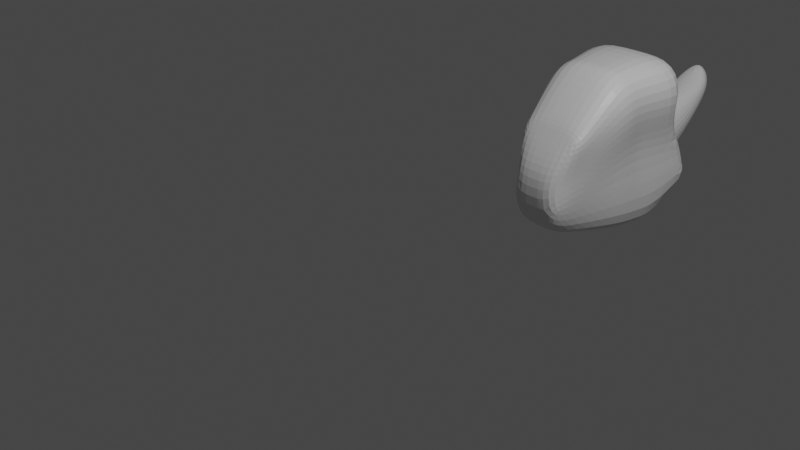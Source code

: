 # Source: Dinosaur.blend  (saved by Blender 2.90.8; exported with 4.5.12 LTS)
import bpy
from mathutils import Matrix  # noqa: F401  (used for matrix-valued properties, if any)

bpy.ops.wm.read_factory_settings(use_empty=True)
scene = bpy.context.scene
scene.name = 'Scene'

# ---- collections
col_collection = bpy.data.collections.new('Collection'); scene.collection.children.link(col_collection)

# ---- materials (node trees are filled in below, after node groups)
mat_material = bpy.data.materials.new('Material')
mat_material.alpha_threshold = 0.0
mat_material.use_transparent_shadow = False
mat_material.line_color = (0.0, 0.0, 0.0, 1.0)

# ---- material node trees
mat_material.use_nodes = True; mat_material.node_tree.nodes.clear()
_N = mat_material.node_tree.nodes; _L = mat_material.node_tree.links
n0 = _N.new('ShaderNodeOutputMaterial'); n0.name = 'Material Output'; n0.location = (300, 300)
n1 = _N.new('ShaderNodeBsdfPrincipled'); n1.name = 'Principled BSDF'; n1.location = (10, 300)
n1.distribution = 'GGX'
n1.subsurface_method = 'BURLEY'
n1.inputs[2].default_value = 0.4
n1.inputs[3].default_value = 1.45
n1.inputs[27].default_value = (0.0, 0.0, 0.0, 1.0)
n1.inputs[28].default_value = 1.0
_L.new(n1.outputs[0], n0.inputs[0])
n0.is_active_output = True

# ---- world
world_world = bpy.data.worlds.new('World'); scene.world = world_world
world_world.use_nodes = True; world_world.node_tree.nodes.clear()
_N = world_world.node_tree.nodes; _L = world_world.node_tree.links
n0 = _N.new('ShaderNodeOutputWorld'); n0.name = 'World Output'; n0.location = (300, 300)
n1 = _N.new('ShaderNodeBackground'); n1.name = 'Background'; n1.location = (10, 300)
n1.inputs[0].default_value = (0.05088, 0.05088, 0.05088, 1.0)
_L.new(n1.outputs[0], n0.inputs[0])
n0.is_active_output = True
world_world.color = (0.05088, 0.05088, 0.05088)
world_world.use_sun_shadow = False
world_world.sun_shadow_jitter_overblur = 0.0

# ---- cameras
cam_camera = bpy.data.cameras.new('Camera')
cam_camera.clip_end = 100.0
cam_camera.ortho_scale = 7.314

# ---- lights
light_light = bpy.data.lights.new('Light', 'POINT')
light_light.transmission_factor = 0.0
light_light.energy = 1000.0
light_light.shadow_soft_size = 0.1
light_light.shadow_maximum_resolution = 0.006
light_light.use_absolute_resolution = True

# ---- meshes
me_cube = bpy.data.meshes.new('Cube')
me_cube.from_pydata([(0.591, 0.3076, 1.0), (0.7607, 0.6038, -0.6048), (0.4627, -0.7796, 0.9194), (0.5613, -0.4522, -1.132), (0.0, -0.4475, -1.131), (0.0, -1.167, -0.9994), (0.4466, -1.282, 0.4151), (0.2874, -1.167, -1.009), (0.4777, -0.3939, 0.954), (0.6415, 0.1544, -1.161), (0.0, -0.1483, -1.148), (0.461, -0.5584, 0.931), (0.5925, -0.153, -1.148), (0.0, -0.4475, -1.131), (0.0, -1.167, -0.9994), (0.0, -0.1483, -1.148), (0.0, -0.4475, -1.131), (0.0, 0.3125, 1.0), (0.0, -1.167, -0.9994), (0.0, -0.3838, 0.954), (0.0, -0.5476, 0.931), (0.0, -0.7663, 0.9241), (0.0, -1.282, 0.4151), (0.0, 0.1573, -1.161), (0.0, -0.1483, -1.148), (0.4229, -1.328, 0.3265), (0.268, -1.561, -0.8292), (0.0, -1.561, -0.8267), (0.0, -1.328, 0.3265), (0.6704, 0.3086, 0.1349), (0.5273, -0.6287, 0.1226), (0.1006, -1.135, -0.159), (0.3899, -1.134, -0.1637), (0.5067, -0.1727, 0.125), (0.4853, -0.3693, 0.12), (0.1006, -1.135, -0.159), (0.1006, -1.135, -0.159), (0.0, 0.3109, 0.08845), (0.29, -1.654, -0.2514), (0.0, -1.654, -0.2501), (0.6804, 0.5579, -0.2973), (0.4692, -0.5332, -0.2758), (-0.05151, 0.5952, -0.3211), (0.3748, -1.136, -0.4531), (0.4889, -0.03005, -0.2895), (0.4429, -0.2662, -0.2855), (0.1261, -1.136, -0.446), (-0.05151, 0.5952, -0.3211), (0.1261, -1.136, -0.446), (0.3548, -1.672, -0.5403), (0.05077, -0.5258, -0.2741), (0.1261, -1.136, -0.446), (0.8382, 0.3336, 0.5674), (0.6016, -0.7161, 0.521), (0.4179, -1.128, 0.1257), (0.6212, -0.2983, 0.5395), (0.5917, -0.4709, 0.5255), (0.04958, -1.128, 0.1281), (0.04958, -1.128, 0.1281), (0.0, 0.2951, 0.5472), (0.3755, -1.525, 0.03754), (0.0, -1.525, 0.03816), (0.6896, 0.4842, -0.3882), (0.3788, 0.6379, -0.5989), (0.0, 0.8628, -0.7159), (0.2757, 0.3292, 0.1051), (0.6455, 0.42, -0.08136), (0.0, 0.3151, 0.07992), (0.3244, 0.6011, -0.3205), (0.2416, 0.588, -0.4752), (0.1773, 0.4138, -0.03894), (0.0, 0.2947, 0.07992), (0.0, 0.8629, -0.7159), (0.2831, 0.6032, -0.3205), (0.2223, 0.8003, -0.6006), (0.1554, 0.4145, -0.03894), (0.0, 0.7451, 0.06986), (0.0, 1.051, -0.5002), (0.2826, 0.9493, -0.2173), (0.1934, 1.103, -0.4176), (0.1769, 0.8094, -0.01326), (0.0, 1.323, 0.2619), (0.1131, 1.438, 0.1224), (0.0, 1.455, -0.03221), (0.2398, 1.438, 0.122), (0.1907, 1.521, 0.01479), (0.2197, 1.358, 0.2224), (0.0, 1.504, 0.3772), (0.07925, 1.591, 0.2944), (0.0, 1.681, 0.2083), (0.1735, 1.591, 0.2944), (0.1498, 1.654, 0.2339), (0.1475, 1.529, 0.3532), (0.0, 1.764, 0.3796), (0.0, 1.692, 0.4379), (0.0, 1.743, 0.3967), (0.0, 1.64, 0.4792)], [(36, 35), (35, 31), (46, 51), (48, 46), (42, 47), (50, 51), (58, 57), (82, 83), (87, 88), (82, 88)], [(24, 12, 3, 16), (56, 11, 2, 53), (59, 17, 0, 52), (16, 3, 7, 18), (53, 2, 6, 54), (52, 0, 8, 55), (26, 49, 38, 39, 27), (55, 8, 11, 56), (23, 9, 12, 24), (4, 13, 14, 5), (10, 15, 13, 4), (11, 20, 21, 2), (2, 21, 22, 6), (0, 17, 19, 8), (8, 19, 20, 11), (23, 64, 69, 63, 1, 9), (13, 16, 18, 14), (15, 24, 16, 13), (60, 25, 28, 61), (6, 22, 28, 25), (18, 7, 26, 27), (54, 6, 25, 60), (43, 32, 38, 49), (44, 33, 34, 45), (40, 66, 29, 33, 44), (41, 30, 32, 43), (70, 65, 29, 66), (45, 34, 30, 41), (12, 45, 41, 3), (69, 68, 40, 62), (3, 41, 43, 7), (1, 62, 40, 44, 9), (9, 44, 45, 12), (7, 43, 49, 26), (32, 54, 60, 38), (38, 60, 61, 39), (33, 55, 56, 34), (29, 52, 55, 33), (30, 53, 54, 32), (37, 59, 52, 29, 65), (34, 56, 53, 30), (63, 69, 62, 1), (68, 70, 66, 40), (70, 68, 73, 75), (67, 37, 65, 70), (71, 75, 80, 76), (67, 70, 75, 71), (68, 69, 74, 73), (69, 64, 72, 74), (78, 79, 85, 84), (80, 78, 84, 86), (74, 72, 77, 79), (75, 73, 78, 80), (73, 74, 79, 78), (85, 83, 89, 91), (81, 86, 92, 87), (76, 80, 86, 81), (79, 77, 83, 85), (90, 91, 95, 94), (86, 84, 90, 92), (84, 85, 91, 90), (91, 89, 93, 95), (96, 92, 90, 94), (92, 96, 87)])
_uv = me_cube.uv_layers.new(name='UVMap')
_uv.uv.foreach_set('vector', [0.125, 0.6875, 0.375, 0.6875, 0.375, 0.75, 0.125, 0.75, 0.5625, 0.6875, 0.625, 0.6875, 0.625, 0.75, 0.5625, 0.75, 0.5625, 0.25, 0.625, 0.25, 0.625, 0.5, 0.5625, 0.5, 0.125, 0.75, 0.375, 0.75, 0.375, 0.75, 0.125, 0.75, 0.5625, 0.75, 0.625, 0.75, 0.625, 0.75, 0.5625, 0.75, 0.5625, 0.5, 0.625, 0.5, 0.625, 0.625, 0.5625, 0.625, 0.375, 0.75, 0.4375, 0.75, 0.5, 0.75, 0.5, 1.0, 0.375, 1.0, 0.5625, 0.625, 0.625, 0.625, 0.625, 0.6875, 0.5625, 0.6875, 0.125, 0.625, 0.375, 0.625, 0.375, 0.6875, 0.125, 0.6875, 0.125, 0.75, 0.125, 0.75, 0.125, 0.75, 0.125, 0.75, 0.125, 0.6875, 0.125, 0.6875, 0.125, 0.75, 0.125, 0.75, 0.625, 0.6875, 0.875, 0.6875, 0.875, 0.75, 0.625, 0.75, 0.625, 0.75, 0.875, 0.75, 0.875, 0.75, 0.625, 0.75, 0.625, 0.5, 0.875, 0.5, 0.875, 0.625, 0.625, 0.625, 0.625, 0.625, 0.875, 0.625, 0.875, 0.6875, 0.625, 0.6875, 0.125, 0.625, 0.4062, 0.25, 0.4062, 0.375, 0.25, 0.5, 0.375, 0.5, 0.375, 0.625, 0.125, 0.75, 0.125, 0.75, 0.125, 0.75, 0.125, 0.75, 0.125, 0.6875, 0.125, 0.6875, 0.125, 0.75, 0.125, 0.75, 0.5625, 0.75, 0.625, 0.75, 0.625, 1.0, 0.5625, 1.0, 0.625, 0.75, 0.875, 0.75, 0.875, 0.75, 0.625, 0.75, 0.125, 0.75, 0.375, 0.75, 0.375, 0.75, 0.125, 0.75, 0.5625, 0.75, 0.625, 0.75, 0.625, 0.75, 0.5625, 0.75, 0.4375, 0.75, 0.5, 0.75, 0.5, 0.75, 0.4375, 0.75, 0.4375, 0.625, 0.5, 0.625, 0.5, 0.6875, 0.4375, 0.6875, 0.4375, 0.5, 0.4688, 0.5, 0.5, 0.5, 0.5, 0.625, 0.4375, 0.625, 0.4375, 0.75, 0.5, 0.75, 0.5, 0.75, 0.4375, 0.75, 0.4688, 0.375, 0.5, 0.375, 0.5, 0.5, 0.4688, 0.5, 0.4375, 0.6875, 0.5, 0.6875, 0.5, 0.75, 0.4375, 0.75, 0.375, 0.6875, 0.4375, 0.6875, 0.4375, 0.75, 0.375, 0.75, 0.4062, 0.375, 0.4375, 0.375, 0.4375, 0.5, 0.4062, 0.5, 0.375, 0.75, 0.4375, 0.75, 0.4375, 0.75, 0.375, 0.75, 0.375, 0.5, 0.4062, 0.5, 0.4375, 0.5, 0.4375, 0.625, 0.375, 0.625, 0.375, 0.625, 0.4375, 0.625, 0.4375, 0.6875, 0.375, 0.6875, 0.375, 0.75, 0.4375, 0.75, 0.4375, 0.75, 0.375, 0.75, 0.5, 0.75, 0.5625, 0.75, 0.5625, 0.75, 0.5, 0.75, 0.5, 0.75, 0.5625, 0.75, 0.5625, 1.0, 0.5, 1.0, 0.5, 0.625, 0.5625, 0.625, 0.5625, 0.6875, 0.5, 0.6875, 0.5, 0.5, 0.5625, 0.5, 0.5625, 0.625, 0.5, 0.625, 0.5, 0.75, 0.5625, 0.75, 0.5625, 0.75, 0.5, 0.75, 0.5, 0.25, 0.5625, 0.25, 0.5625, 0.5, 0.5, 0.5, 0.5, 0.375, 0.5, 0.6875, 0.5625, 0.6875, 0.5625, 0.75, 0.5, 0.75, 0.375, 0.375, 0.4062, 0.375, 0.4062, 0.5, 0.375, 0.5, 0.4375, 0.375, 0.4688, 0.375, 0.4688, 0.5, 0.4375, 0.5, 0.4688, 0.375, 0.4375, 0.375, 0.4375, 0.375, 0.4688, 0.375, 0.4688, 0.25, 0.5, 0.25, 0.5, 0.375, 0.4688, 0.375, 0.4688, 0.25, 0.4688, 0.375, 0.4688, 0.375, 0.4688, 0.25, 0.4688, 0.25, 0.4688, 0.375, 0.4688, 0.375, 0.4688, 0.25, 0.4375, 0.375, 0.4062, 0.375, 0.4062, 0.375, 0.4375, 0.375, 0.4062, 0.375, 0.4062, 0.25, 0.4062, 0.25, 0.4062, 0.375, 0.4375, 0.375, 0.4062, 0.375, 0.4062, 0.375, 0.4375, 0.375, 0.4688, 0.375, 0.4375, 0.375, 0.4375, 0.375, 0.4688, 0.375, 0.4062, 0.375, 0.4062, 0.25, 0.4062, 0.25, 0.4062, 0.375, 0.4688, 0.375, 0.4375, 0.375, 0.4375, 0.375, 0.4688, 0.375, 0.4375, 0.375, 0.4062, 0.375, 0.4062, 0.375, 0.4375, 0.375, 0.4062, 0.375, 0.4062, 0.25, 0.4062, 0.25, 0.4062, 0.375, 0.4688, 0.25, 0.4688, 0.375, 0.4688, 0.375, 0.4688, 0.25, 0.4688, 0.25, 0.4688, 0.375, 0.4688, 0.375, 0.4688, 0.25, 0.4062, 0.375, 0.4062, 0.25, 0.4062, 0.25, 0.4062, 0.375, 0.4375, 0.375, 0.4062, 0.375, 0.4062, 0.375, 0.4375, 0.375, 0.4688, 0.375, 0.4375, 0.375, 0.4375, 0.375, 0.4688, 0.375, 0.4375, 0.375, 0.4062, 0.375, 0.4062, 0.375, 0.4375, 0.375, 0.4062, 0.375, 0.4062, 0.25, 0.4062, 0.25, 0.4062, 0.375, 0.0, 0.0, 0.4688, 0.375, 0.4375, 0.375, 0.4375, 0.375, 0.4688, 0.375, 0.0, 0.0, 0.4688, 0.25])
me_cube.materials.append(mat_material)
me_cube.use_remesh_preserve_volume = False
me_cube.use_remesh_preserve_attributes = False
me_cube.use_mirror_vertex_groups = False
me_cube.update()

# ---- objects
ob_cube = bpy.data.objects.new('Cube', me_cube)
ob_light = bpy.data.objects.new('Light', light_light)
ob_camera = bpy.data.objects.new('Camera', cam_camera)
ob_empty = bpy.data.objects.new('Empty', None)

# ---- transforms, parenting, visibility, modifiers, constraints
ob_cube.location = (0.0, 3.699, 0.0)
ob_cube.lock_rotations_4d = False
ob_cube.empty_display_type = 'ARROWS'
ob_cube.lineart.crease_threshold = 0.0
_m = ob_cube.modifiers.new('Mirror', 'MIRROR')
_m.use_clip = True
_m.merge_threshold = 0.033
_m = ob_cube.modifiers.new('Subdivision', 'SUBSURF')
_m.uv_smooth = 'PRESERVE_CORNERS'
_m.levels = 3
ob_light.location = (4.076, 1.005, 5.904)
ob_light.rotation_euler = (0.6503, 0.05522, 1.866)
ob_light.lock_rotations_4d = False
ob_light.empty_display_type = 'ARROWS'
ob_light.color = (0.0, 0.0, 0.0, 0.0)
ob_light.lineart.crease_threshold = 0.0
ob_camera.location = (7.359, -6.926, 4.958)
ob_camera.rotation_euler = (1.109, 0.0, 0.8149)
ob_camera.lock_rotations_4d = False
ob_camera.empty_display_type = 'ARROWS'
ob_camera.color = (0.0, 0.0, 0.0, 0.0)
ob_camera.display_type = 'WIRE'
ob_camera.lineart.crease_threshold = 0.0
ob_empty.location = (-8.225, 1.189, -0.5885)
ob_empty.rotation_euler = (1.571, 0.0, 1.571)
ob_empty.empty_display_type = 'IMAGE'
ob_empty.empty_display_size = 13.19
ob_empty.empty_image_offset = (-0.5, -0.1896)
ob_empty.lineart.crease_threshold = 0.0

# ---- collection membership
col_collection.objects.link(ob_cube)
col_collection.objects.link(ob_light)
col_collection.objects.link(ob_camera)
col_collection.objects.link(ob_empty)

# ---- scene / render settings (as saved in the file)
scene.camera = ob_camera
scene.frame_start = 1; scene.frame_end = 250; scene.frame_set(1)
scene.render.engine = 'BLENDER_EEVEE_NEXT'
scene.cycles.use_denoising = False
scene.cycles.samples = 128
scene.cycles.sampling_pattern = 'TABULATED_SOBOL'
scene.cycles.use_adaptive_sampling = False
scene.cycles.use_light_tree = False
scene.view_settings.view_transform = 'Filmic'
bpy.context.view_layer.update()
